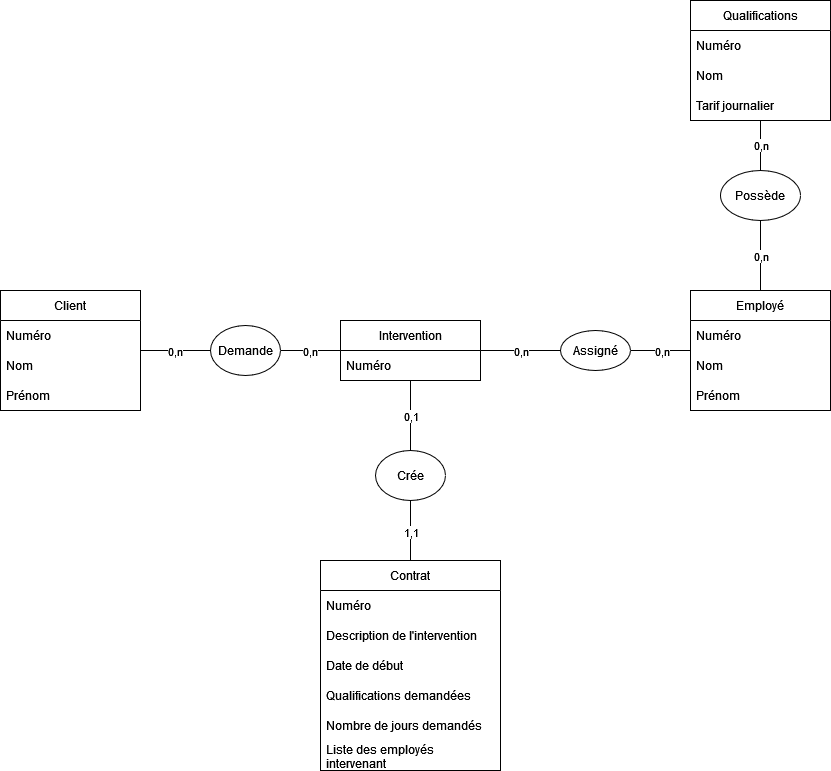

The diagram above was exported from draw.io. Its source (the exported page's mxGraphModel, read from the mxfile embedded in the PNG):
<mxGraphModel dx="2271" dy="2016" grid="1" gridSize="10" guides="1" tooltips="1" connect="1" arrows="1" fold="1" page="1" pageScale="1" pageWidth="827" pageHeight="1169" math="0" shadow="0">
  <root>
    <mxCell id="0" />
    <mxCell id="1" parent="0" />
    <mxCell id="t2Yd6-BwUziWEd4JhqXY-1" value="Employé" style="swimlane;fontStyle=0;childLayout=stackLayout;horizontal=1;startSize=30;horizontalStack=0;resizeParent=1;resizeParentMax=0;resizeLast=0;collapsible=1;marginBottom=0;whiteSpace=wrap;html=1;" vertex="1" parent="1">
      <mxGeometry x="560" y="240" width="140" height="120" as="geometry" />
    </mxCell>
    <mxCell id="t2Yd6-BwUziWEd4JhqXY-2" value="Numéro" style="text;strokeColor=none;fillColor=none;align=left;verticalAlign=middle;spacingLeft=4;spacingRight=4;overflow=hidden;points=[[0,0.5],[1,0.5]];portConstraint=eastwest;rotatable=0;whiteSpace=wrap;html=1;" vertex="1" parent="t2Yd6-BwUziWEd4JhqXY-1">
      <mxGeometry y="30" width="140" height="30" as="geometry" />
    </mxCell>
    <mxCell id="t2Yd6-BwUziWEd4JhqXY-3" value="Nom" style="text;strokeColor=none;fillColor=none;align=left;verticalAlign=middle;spacingLeft=4;spacingRight=4;overflow=hidden;points=[[0,0.5],[1,0.5]];portConstraint=eastwest;rotatable=0;whiteSpace=wrap;html=1;" vertex="1" parent="t2Yd6-BwUziWEd4JhqXY-1">
      <mxGeometry y="60" width="140" height="30" as="geometry" />
    </mxCell>
    <mxCell id="t2Yd6-BwUziWEd4JhqXY-4" value="Prénom" style="text;strokeColor=none;fillColor=none;align=left;verticalAlign=middle;spacingLeft=4;spacingRight=4;overflow=hidden;points=[[0,0.5],[1,0.5]];portConstraint=eastwest;rotatable=0;whiteSpace=wrap;html=1;" vertex="1" parent="t2Yd6-BwUziWEd4JhqXY-1">
      <mxGeometry y="90" width="140" height="30" as="geometry" />
    </mxCell>
    <mxCell id="t2Yd6-BwUziWEd4JhqXY-6" value="Qualifications" style="swimlane;fontStyle=0;childLayout=stackLayout;horizontal=1;startSize=30;horizontalStack=0;resizeParent=1;resizeParentMax=0;resizeLast=0;collapsible=1;marginBottom=0;whiteSpace=wrap;html=1;" vertex="1" parent="1">
      <mxGeometry x="560" y="-50" width="140" height="120" as="geometry" />
    </mxCell>
    <mxCell id="t2Yd6-BwUziWEd4JhqXY-7" value="Numéro" style="text;strokeColor=none;fillColor=none;align=left;verticalAlign=middle;spacingLeft=4;spacingRight=4;overflow=hidden;points=[[0,0.5],[1,0.5]];portConstraint=eastwest;rotatable=0;whiteSpace=wrap;html=1;" vertex="1" parent="t2Yd6-BwUziWEd4JhqXY-6">
      <mxGeometry y="30" width="140" height="30" as="geometry" />
    </mxCell>
    <mxCell id="t2Yd6-BwUziWEd4JhqXY-8" value="Nom" style="text;strokeColor=none;fillColor=none;align=left;verticalAlign=middle;spacingLeft=4;spacingRight=4;overflow=hidden;points=[[0,0.5],[1,0.5]];portConstraint=eastwest;rotatable=0;whiteSpace=wrap;html=1;" vertex="1" parent="t2Yd6-BwUziWEd4JhqXY-6">
      <mxGeometry y="60" width="140" height="30" as="geometry" />
    </mxCell>
    <mxCell id="t2Yd6-BwUziWEd4JhqXY-9" value="Tarif journalier" style="text;strokeColor=none;fillColor=none;align=left;verticalAlign=middle;spacingLeft=4;spacingRight=4;overflow=hidden;points=[[0,0.5],[1,0.5]];portConstraint=eastwest;rotatable=0;whiteSpace=wrap;html=1;" vertex="1" parent="t2Yd6-BwUziWEd4JhqXY-6">
      <mxGeometry y="90" width="140" height="30" as="geometry" />
    </mxCell>
    <mxCell id="t2Yd6-BwUziWEd4JhqXY-14" value="Client " style="swimlane;fontStyle=0;childLayout=stackLayout;horizontal=1;startSize=30;horizontalStack=0;resizeParent=1;resizeParentMax=0;resizeLast=0;collapsible=1;marginBottom=0;whiteSpace=wrap;html=1;" vertex="1" parent="1">
      <mxGeometry x="-130" y="240" width="140" height="120" as="geometry" />
    </mxCell>
    <mxCell id="t2Yd6-BwUziWEd4JhqXY-15" value="Numéro" style="text;strokeColor=none;fillColor=none;align=left;verticalAlign=middle;spacingLeft=4;spacingRight=4;overflow=hidden;points=[[0,0.5],[1,0.5]];portConstraint=eastwest;rotatable=0;whiteSpace=wrap;html=1;" vertex="1" parent="t2Yd6-BwUziWEd4JhqXY-14">
      <mxGeometry y="30" width="140" height="30" as="geometry" />
    </mxCell>
    <mxCell id="t2Yd6-BwUziWEd4JhqXY-16" value="Nom" style="text;strokeColor=none;fillColor=none;align=left;verticalAlign=middle;spacingLeft=4;spacingRight=4;overflow=hidden;points=[[0,0.5],[1,0.5]];portConstraint=eastwest;rotatable=0;whiteSpace=wrap;html=1;" vertex="1" parent="t2Yd6-BwUziWEd4JhqXY-14">
      <mxGeometry y="60" width="140" height="30" as="geometry" />
    </mxCell>
    <mxCell id="t2Yd6-BwUziWEd4JhqXY-17" value="Prénom" style="text;strokeColor=none;fillColor=none;align=left;verticalAlign=middle;spacingLeft=4;spacingRight=4;overflow=hidden;points=[[0,0.5],[1,0.5]];portConstraint=eastwest;rotatable=0;whiteSpace=wrap;html=1;" vertex="1" parent="t2Yd6-BwUziWEd4JhqXY-14">
      <mxGeometry y="90" width="140" height="30" as="geometry" />
    </mxCell>
    <mxCell id="t2Yd6-BwUziWEd4JhqXY-18" value="Contrat" style="swimlane;fontStyle=0;childLayout=stackLayout;horizontal=1;startSize=30;horizontalStack=0;resizeParent=1;resizeParentMax=0;resizeLast=0;collapsible=1;marginBottom=0;whiteSpace=wrap;html=1;" vertex="1" parent="1">
      <mxGeometry x="190" y="510" width="180" height="210" as="geometry" />
    </mxCell>
    <mxCell id="t2Yd6-BwUziWEd4JhqXY-28" value="Numéro" style="text;strokeColor=none;fillColor=none;align=left;verticalAlign=middle;spacingLeft=4;spacingRight=4;overflow=hidden;points=[[0,0.5],[1,0.5]];portConstraint=eastwest;rotatable=0;whiteSpace=wrap;html=1;" vertex="1" parent="t2Yd6-BwUziWEd4JhqXY-18">
      <mxGeometry y="30" width="180" height="30" as="geometry" />
    </mxCell>
    <mxCell id="t2Yd6-BwUziWEd4JhqXY-19" value="Description de l'intervention" style="text;strokeColor=none;fillColor=none;align=left;verticalAlign=middle;spacingLeft=4;spacingRight=4;overflow=hidden;points=[[0,0.5],[1,0.5]];portConstraint=eastwest;rotatable=0;whiteSpace=wrap;html=1;" vertex="1" parent="t2Yd6-BwUziWEd4JhqXY-18">
      <mxGeometry y="60" width="180" height="30" as="geometry" />
    </mxCell>
    <mxCell id="t2Yd6-BwUziWEd4JhqXY-20" value="Date de début " style="text;strokeColor=none;fillColor=none;align=left;verticalAlign=middle;spacingLeft=4;spacingRight=4;overflow=hidden;points=[[0,0.5],[1,0.5]];portConstraint=eastwest;rotatable=0;whiteSpace=wrap;html=1;" vertex="1" parent="t2Yd6-BwUziWEd4JhqXY-18">
      <mxGeometry y="90" width="180" height="30" as="geometry" />
    </mxCell>
    <mxCell id="t2Yd6-BwUziWEd4JhqXY-21" value="Qualifications demandées" style="text;strokeColor=none;fillColor=none;align=left;verticalAlign=middle;spacingLeft=4;spacingRight=4;overflow=hidden;points=[[0,0.5],[1,0.5]];portConstraint=eastwest;rotatable=0;whiteSpace=wrap;html=1;" vertex="1" parent="t2Yd6-BwUziWEd4JhqXY-18">
      <mxGeometry y="120" width="180" height="30" as="geometry" />
    </mxCell>
    <mxCell id="t2Yd6-BwUziWEd4JhqXY-22" value="Nombre de jours demandés" style="text;strokeColor=none;fillColor=none;align=left;verticalAlign=middle;spacingLeft=4;spacingRight=4;overflow=hidden;points=[[0,0.5],[1,0.5]];portConstraint=eastwest;rotatable=0;whiteSpace=wrap;html=1;" vertex="1" parent="t2Yd6-BwUziWEd4JhqXY-18">
      <mxGeometry y="150" width="180" height="30" as="geometry" />
    </mxCell>
    <mxCell id="t2Yd6-BwUziWEd4JhqXY-23" value="Liste des employés intervenant" style="text;strokeColor=none;fillColor=none;align=left;verticalAlign=middle;spacingLeft=4;spacingRight=4;overflow=hidden;points=[[0,0.5],[1,0.5]];portConstraint=eastwest;rotatable=0;whiteSpace=wrap;html=1;" vertex="1" parent="t2Yd6-BwUziWEd4JhqXY-18">
      <mxGeometry y="180" width="180" height="30" as="geometry" />
    </mxCell>
    <mxCell id="t2Yd6-BwUziWEd4JhqXY-24" value="Intervention" style="swimlane;fontStyle=0;childLayout=stackLayout;horizontal=1;startSize=30;horizontalStack=0;resizeParent=1;resizeParentMax=0;resizeLast=0;collapsible=1;marginBottom=0;whiteSpace=wrap;html=1;" vertex="1" parent="1">
      <mxGeometry x="210" y="270" width="140" height="60" as="geometry" />
    </mxCell>
    <mxCell id="t2Yd6-BwUziWEd4JhqXY-25" value="Numéro" style="text;strokeColor=none;fillColor=none;align=left;verticalAlign=middle;spacingLeft=4;spacingRight=4;overflow=hidden;points=[[0,0.5],[1,0.5]];portConstraint=eastwest;rotatable=0;whiteSpace=wrap;html=1;" vertex="1" parent="t2Yd6-BwUziWEd4JhqXY-24">
      <mxGeometry y="30" width="140" height="30" as="geometry" />
    </mxCell>
    <mxCell id="t2Yd6-BwUziWEd4JhqXY-30" value="Possède" style="ellipse;whiteSpace=wrap;html=1;" vertex="1" parent="1">
      <mxGeometry x="590" y="120" width="80" height="50" as="geometry" />
    </mxCell>
    <mxCell id="t2Yd6-BwUziWEd4JhqXY-31" value="" style="endArrow=none;html=1;rounded=0;exitX=0.5;exitY=0;exitDx=0;exitDy=0;endFill=0;" edge="1" parent="1" source="t2Yd6-BwUziWEd4JhqXY-30" target="t2Yd6-BwUziWEd4JhqXY-6">
      <mxGeometry relative="1" as="geometry">
        <mxPoint x="360" y="150" as="sourcePoint" />
        <mxPoint x="460" y="150" as="targetPoint" />
      </mxGeometry>
    </mxCell>
    <mxCell id="t2Yd6-BwUziWEd4JhqXY-32" value="0,n" style="edgeLabel;resizable=0;html=1;;align=center;verticalAlign=middle;" connectable="0" vertex="1" parent="t2Yd6-BwUziWEd4JhqXY-31">
      <mxGeometry relative="1" as="geometry" />
    </mxCell>
    <mxCell id="t2Yd6-BwUziWEd4JhqXY-33" value="" style="endArrow=none;html=1;rounded=0;entryX=0.5;entryY=1;entryDx=0;entryDy=0;endFill=0;" edge="1" parent="1" source="t2Yd6-BwUziWEd4JhqXY-1" target="t2Yd6-BwUziWEd4JhqXY-30">
      <mxGeometry relative="1" as="geometry">
        <mxPoint x="360" y="150" as="sourcePoint" />
        <mxPoint x="460" y="150" as="targetPoint" />
      </mxGeometry>
    </mxCell>
    <mxCell id="t2Yd6-BwUziWEd4JhqXY-34" value="0,n" style="edgeLabel;resizable=0;html=1;;align=center;verticalAlign=middle;" connectable="0" vertex="1" parent="t2Yd6-BwUziWEd4JhqXY-33">
      <mxGeometry relative="1" as="geometry" />
    </mxCell>
    <mxCell id="t2Yd6-BwUziWEd4JhqXY-35" value="Assigné" style="ellipse;whiteSpace=wrap;html=1;" vertex="1" parent="1">
      <mxGeometry x="430" y="280" width="70" height="40" as="geometry" />
    </mxCell>
    <mxCell id="t2Yd6-BwUziWEd4JhqXY-36" value="Demande" style="ellipse;whiteSpace=wrap;html=1;" vertex="1" parent="1">
      <mxGeometry x="80" y="275" width="70" height="50" as="geometry" />
    </mxCell>
    <mxCell id="t2Yd6-BwUziWEd4JhqXY-37" value="Crée" style="ellipse;whiteSpace=wrap;html=1;" vertex="1" parent="1">
      <mxGeometry x="245" y="400" width="70" height="50" as="geometry" />
    </mxCell>
    <mxCell id="t2Yd6-BwUziWEd4JhqXY-38" value="" style="endArrow=none;html=1;rounded=0;exitX=0.5;exitY=1;exitDx=0;exitDy=0;endFill=0;" edge="1" parent="1" source="t2Yd6-BwUziWEd4JhqXY-37" target="t2Yd6-BwUziWEd4JhqXY-18">
      <mxGeometry relative="1" as="geometry">
        <mxPoint x="170" y="470" as="sourcePoint" />
        <mxPoint x="270" y="470" as="targetPoint" />
      </mxGeometry>
    </mxCell>
    <mxCell id="t2Yd6-BwUziWEd4JhqXY-39" value="1,1" style="edgeLabel;resizable=0;html=1;;align=center;verticalAlign=middle;" connectable="0" vertex="1" parent="t2Yd6-BwUziWEd4JhqXY-38">
      <mxGeometry relative="1" as="geometry" />
    </mxCell>
    <mxCell id="t2Yd6-BwUziWEd4JhqXY-40" value="" style="endArrow=none;html=1;rounded=0;exitX=0.5;exitY=0;exitDx=0;exitDy=0;endFill=0;" edge="1" parent="1" source="t2Yd6-BwUziWEd4JhqXY-37" target="t2Yd6-BwUziWEd4JhqXY-24">
      <mxGeometry relative="1" as="geometry">
        <mxPoint x="170" y="470" as="sourcePoint" />
        <mxPoint x="270" y="470" as="targetPoint" />
      </mxGeometry>
    </mxCell>
    <mxCell id="t2Yd6-BwUziWEd4JhqXY-41" value="0,1" style="edgeLabel;resizable=0;html=1;;align=center;verticalAlign=middle;" connectable="0" vertex="1" parent="t2Yd6-BwUziWEd4JhqXY-40">
      <mxGeometry relative="1" as="geometry" />
    </mxCell>
    <mxCell id="t2Yd6-BwUziWEd4JhqXY-42" value="" style="endArrow=none;html=1;rounded=0;endFill=0;" edge="1" parent="1" source="t2Yd6-BwUziWEd4JhqXY-14" target="t2Yd6-BwUziWEd4JhqXY-36">
      <mxGeometry relative="1" as="geometry">
        <mxPoint x="170" y="380" as="sourcePoint" />
        <mxPoint x="270" y="380" as="targetPoint" />
      </mxGeometry>
    </mxCell>
    <mxCell id="t2Yd6-BwUziWEd4JhqXY-43" value="0,n" style="edgeLabel;resizable=0;html=1;;align=center;verticalAlign=middle;" connectable="0" vertex="1" parent="t2Yd6-BwUziWEd4JhqXY-42">
      <mxGeometry relative="1" as="geometry" />
    </mxCell>
    <mxCell id="t2Yd6-BwUziWEd4JhqXY-44" value="" style="endArrow=none;html=1;rounded=0;exitX=1;exitY=0.5;exitDx=0;exitDy=0;endFill=0;" edge="1" parent="1" source="t2Yd6-BwUziWEd4JhqXY-36" target="t2Yd6-BwUziWEd4JhqXY-24">
      <mxGeometry relative="1" as="geometry">
        <mxPoint x="170" y="380" as="sourcePoint" />
        <mxPoint x="270" y="380" as="targetPoint" />
      </mxGeometry>
    </mxCell>
    <mxCell id="t2Yd6-BwUziWEd4JhqXY-45" value="&lt;div&gt;0,n&lt;br&gt;&lt;/div&gt;" style="edgeLabel;resizable=0;html=1;;align=center;verticalAlign=middle;" connectable="0" vertex="1" parent="t2Yd6-BwUziWEd4JhqXY-44">
      <mxGeometry relative="1" as="geometry" />
    </mxCell>
    <mxCell id="t2Yd6-BwUziWEd4JhqXY-47" value="" style="endArrow=none;html=1;rounded=0;endFill=0;" edge="1" parent="1" source="t2Yd6-BwUziWEd4JhqXY-1" target="t2Yd6-BwUziWEd4JhqXY-35">
      <mxGeometry relative="1" as="geometry">
        <mxPoint x="430" y="360" as="sourcePoint" />
        <mxPoint x="530" y="360" as="targetPoint" />
      </mxGeometry>
    </mxCell>
    <mxCell id="t2Yd6-BwUziWEd4JhqXY-48" value="0,n" style="edgeLabel;resizable=0;html=1;;align=center;verticalAlign=middle;" connectable="0" vertex="1" parent="t2Yd6-BwUziWEd4JhqXY-47">
      <mxGeometry relative="1" as="geometry" />
    </mxCell>
    <mxCell id="t2Yd6-BwUziWEd4JhqXY-49" value="" style="endArrow=none;html=1;rounded=0;entryX=0;entryY=0.5;entryDx=0;entryDy=0;endFill=0;" edge="1" parent="1" source="t2Yd6-BwUziWEd4JhqXY-24" target="t2Yd6-BwUziWEd4JhqXY-35">
      <mxGeometry relative="1" as="geometry">
        <mxPoint x="170" y="380" as="sourcePoint" />
        <mxPoint x="270" y="380" as="targetPoint" />
      </mxGeometry>
    </mxCell>
    <mxCell id="t2Yd6-BwUziWEd4JhqXY-50" value="0,n" style="edgeLabel;resizable=0;html=1;;align=center;verticalAlign=middle;" connectable="0" vertex="1" parent="t2Yd6-BwUziWEd4JhqXY-49">
      <mxGeometry relative="1" as="geometry" />
    </mxCell>
  </root>
</mxGraphModel>